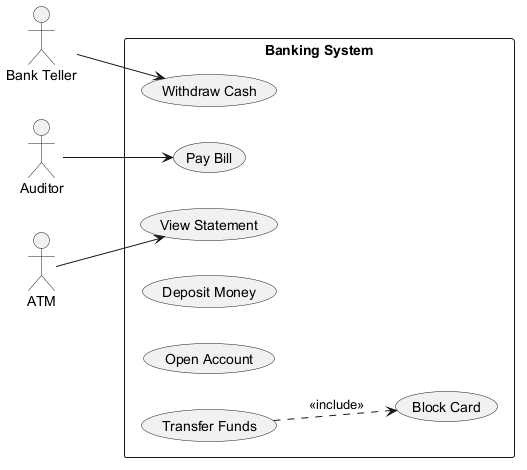

The diagram above was rendered by PlantUML. Its source (embedded in the PNG):
@startuml
skinparam backgroundColor #FFFFFF
skinparam classBackgroundColor #E8F4FA
skinparam classBorderColor #2C7DA0
left to right direction
actor "Bank Teller" as BT
actor "Auditor" as A
actor "ATM" as A1
rectangle "Banking System" {
  usecase "Withdraw Cash" as UC_WithdrawCash
  usecase "Pay Bill" as UC_PayBill
  usecase "View Statement" as UC_ViewStatement
  usecase "Deposit Money" as UC_DepositMoney
  usecase "Open Account" as UC_OpenAccount
  usecase "Transfer Funds" as UC_TransferFunds
  usecase "Block Card" as UC_BlockCard
}
BT --> UC_WithdrawCash
A --> UC_PayBill
A1 --> UC_ViewStatement
UC_TransferFunds ..> UC_BlockCard : <<include>>
@enduml